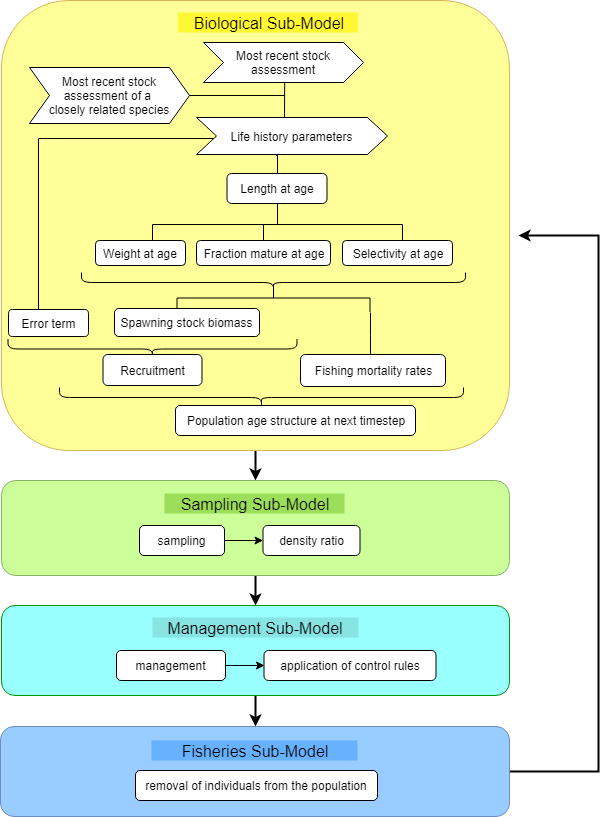

The diagram above was exported from draw.io. Its source (the exported page's mxGraphModel, read from the mxfile embedded in the PNG):
<mxGraphModel dx="1394" dy="685" grid="1" gridSize="10" guides="1" tooltips="1" connect="1" arrows="1" fold="1" page="1" pageScale="1" pageWidth="850" pageHeight="1100" math="0" shadow="0">
  <root>
    <mxCell id="0" />
    <mxCell id="1" parent="0" />
    <mxCell id="2eAGbNLuRyHWPbiOSGQ9-63" value="" style="edgeStyle=orthogonalEdgeStyle;rounded=0;orthogonalLoop=1;jettySize=auto;html=1;endArrow=classic;endFill=1;fontSize=12;strokeColor=#000000;startArrow=none;startFill=0;fillColor=#999999;strokeWidth=2;" parent="1" target="2eAGbNLuRyHWPbiOSGQ9-62" edge="1">
      <mxGeometry relative="1" as="geometry">
        <mxPoint x="257" y="445" as="sourcePoint" />
      </mxGeometry>
    </mxCell>
    <mxCell id="2eAGbNLuRyHWPbiOSGQ9-45" value="" style="rounded=1;whiteSpace=wrap;html=1;strokeWidth=1;fillColor=#FFFF99;strokeColor=#d6b656;" parent="1" vertex="1">
      <mxGeometry x="3" width="508" height="450" as="geometry" />
    </mxCell>
    <mxCell id="2eAGbNLuRyHWPbiOSGQ9-10" value="" style="edgeStyle=orthogonalEdgeStyle;rounded=0;orthogonalLoop=1;jettySize=auto;html=1;endArrow=none;endFill=0;exitX=0.5;exitY=1;exitDx=0;exitDy=0;" parent="1" target="2eAGbNLuRyHWPbiOSGQ9-9" edge="1">
      <mxGeometry relative="1" as="geometry">
        <mxPoint x="279" y="155" as="sourcePoint" />
        <Array as="points">
          <mxPoint x="278" y="155" />
          <mxPoint x="278" y="155" />
        </Array>
      </mxGeometry>
    </mxCell>
    <mxCell id="2eAGbNLuRyHWPbiOSGQ9-30" value="Error term" style="rounded=1;whiteSpace=wrap;html=1;" parent="1" vertex="1">
      <mxGeometry x="10" y="309" width="80" height="27" as="geometry" />
    </mxCell>
    <mxCell id="2eAGbNLuRyHWPbiOSGQ9-31" value="" style="edgeStyle=orthogonalEdgeStyle;rounded=0;orthogonalLoop=1;jettySize=auto;html=1;endArrow=none;endFill=0;exitX=0.101;exitY=0.518;exitDx=0;exitDy=0;exitPerimeter=0;" parent="1" source="ZZB1f1mFVsRE67amyZZ--4" target="2eAGbNLuRyHWPbiOSGQ9-30" edge="1">
      <mxGeometry relative="1" as="geometry">
        <mxPoint x="189" y="138" as="sourcePoint" />
        <Array as="points">
          <mxPoint x="217" y="138" />
          <mxPoint x="40" y="138" />
        </Array>
      </mxGeometry>
    </mxCell>
    <mxCell id="2eAGbNLuRyHWPbiOSGQ9-9" value="Length at age" style="rounded=1;whiteSpace=wrap;html=1;" parent="1" vertex="1">
      <mxGeometry x="228.5" y="173" width="100" height="30" as="geometry" />
    </mxCell>
    <mxCell id="2eAGbNLuRyHWPbiOSGQ9-7" value="" style="strokeWidth=1;html=1;shape=mxgraph.flowchart.annotation_2;align=left;pointerEvents=1;rotation=90;" parent="1" vertex="1">
      <mxGeometry x="258" y="99" width="42" height="250" as="geometry" />
    </mxCell>
    <mxCell id="2eAGbNLuRyHWPbiOSGQ9-40" value="" style="edgeStyle=orthogonalEdgeStyle;rounded=0;orthogonalLoop=1;jettySize=auto;html=1;endArrow=none;endFill=0;entryX=0;entryY=0.5;entryDx=0;entryDy=0;entryPerimeter=0;" parent="1" source="2eAGbNLuRyHWPbiOSGQ9-9" target="2eAGbNLuRyHWPbiOSGQ9-7" edge="1">
      <mxGeometry relative="1" as="geometry">
        <Array as="points">
          <mxPoint x="280" y="195" />
        </Array>
      </mxGeometry>
    </mxCell>
    <mxCell id="2eAGbNLuRyHWPbiOSGQ9-23" value="" style="edgeStyle=orthogonalEdgeStyle;rounded=0;orthogonalLoop=1;jettySize=auto;html=1;endArrow=none;endFill=0;entryX=0.504;entryY=0.554;entryDx=0;entryDy=0;entryPerimeter=0;" parent="1" source="2eAGbNLuRyHWPbiOSGQ9-20" target="2eAGbNLuRyHWPbiOSGQ9-7" edge="1">
      <mxGeometry relative="1" as="geometry">
        <mxPoint x="274.5" y="231" as="targetPoint" />
        <Array as="points">
          <mxPoint x="265" y="224" />
          <mxPoint x="265" y="224" />
        </Array>
      </mxGeometry>
    </mxCell>
    <mxCell id="2eAGbNLuRyHWPbiOSGQ9-20" value="Fraction mature at age" style="rounded=1;whiteSpace=wrap;html=1;" parent="1" vertex="1">
      <mxGeometry x="198" y="240" width="134" height="25" as="geometry" />
    </mxCell>
    <mxCell id="2eAGbNLuRyHWPbiOSGQ9-21" value="Selectivity at age" style="rounded=1;whiteSpace=wrap;html=1;" parent="1" vertex="1">
      <mxGeometry x="344" y="240" width="110" height="25" as="geometry" />
    </mxCell>
    <mxCell id="2eAGbNLuRyHWPbiOSGQ9-26" value="" style="shape=curlyBracket;whiteSpace=wrap;html=1;rounded=1;strokeWidth=1;rotation=-90;" parent="1" vertex="1">
      <mxGeometry x="265" y="90" width="20" height="384" as="geometry" />
    </mxCell>
    <mxCell id="2eAGbNLuRyHWPbiOSGQ9-27" value="" style="strokeWidth=1;html=1;shape=mxgraph.flowchart.annotation_2;align=left;pointerEvents=1;rotation=90;" parent="1" vertex="1">
      <mxGeometry x="261" y="201" width="28" height="193" as="geometry" />
    </mxCell>
    <mxCell id="2eAGbNLuRyHWPbiOSGQ9-28" value="Spawning stock biomass" style="rounded=1;whiteSpace=wrap;html=1;" parent="1" vertex="1">
      <mxGeometry x="116" y="308" width="145" height="28" as="geometry" />
    </mxCell>
    <mxCell id="2eAGbNLuRyHWPbiOSGQ9-43" value="" style="edgeStyle=orthogonalEdgeStyle;rounded=0;orthogonalLoop=1;jettySize=auto;html=1;endArrow=none;endFill=0;entryX=1;entryY=0;entryDx=0;entryDy=0;entryPerimeter=0;" parent="1" source="2eAGbNLuRyHWPbiOSGQ9-29" target="2eAGbNLuRyHWPbiOSGQ9-27" edge="1">
      <mxGeometry relative="1" as="geometry">
        <Array as="points">
          <mxPoint x="372" y="335" />
          <mxPoint x="372" y="335" />
        </Array>
      </mxGeometry>
    </mxCell>
    <mxCell id="2eAGbNLuRyHWPbiOSGQ9-29" value="Fishing mortality rates" style="rounded=1;whiteSpace=wrap;html=1;" parent="1" vertex="1">
      <mxGeometry x="302" y="354" width="145" height="32" as="geometry" />
    </mxCell>
    <mxCell id="2eAGbNLuRyHWPbiOSGQ9-32" value="" style="shape=curlyBracket;whiteSpace=wrap;html=1;rounded=1;strokeWidth=1;rotation=-90;" parent="1" vertex="1">
      <mxGeometry x="144" y="204" width="20" height="289" as="geometry" />
    </mxCell>
    <mxCell id="2eAGbNLuRyHWPbiOSGQ9-33" value="Recruitment" style="rounded=1;whiteSpace=wrap;html=1;" parent="1" vertex="1">
      <mxGeometry x="104.5" y="354" width="99" height="31" as="geometry" />
    </mxCell>
    <mxCell id="2eAGbNLuRyHWPbiOSGQ9-38" value="Population age structure at next timestep" style="rounded=1;whiteSpace=wrap;html=1;" parent="1" vertex="1">
      <mxGeometry x="177" y="405" width="240" height="30" as="geometry" />
    </mxCell>
    <mxCell id="2eAGbNLuRyHWPbiOSGQ9-44" value="" style="shape=curlyBracket;whiteSpace=wrap;html=1;rounded=1;strokeWidth=1;rotation=-90;" parent="1" vertex="1">
      <mxGeometry x="253" y="195" width="20" height="404" as="geometry" />
    </mxCell>
    <mxCell id="2eAGbNLuRyHWPbiOSGQ9-47" value="Biological Sub-Model&lt;br style=&quot;font-size: 16px;&quot;&gt;" style="text;html=1;strokeColor=none;fillColor=#FFF833;align=center;verticalAlign=middle;whiteSpace=wrap;rounded=0;strokeWidth=2;fontSize=16;" parent="1" vertex="1">
      <mxGeometry x="179.5" y="12" width="180" height="20" as="geometry" />
    </mxCell>
    <mxCell id="2eAGbNLuRyHWPbiOSGQ9-15" value="Weight at age" style="rounded=1;whiteSpace=wrap;html=1;" parent="1" vertex="1">
      <mxGeometry x="97" y="240" width="90" height="25" as="geometry" />
    </mxCell>
    <mxCell id="2eAGbNLuRyHWPbiOSGQ9-60" value="" style="edgeStyle=orthogonalEdgeStyle;rounded=0;orthogonalLoop=1;jettySize=auto;html=1;endArrow=none;endFill=0;fontSize=12;" parent="1" edge="1">
      <mxGeometry relative="1" as="geometry">
        <mxPoint x="286" y="95" as="targetPoint" />
        <mxPoint x="183" y="95" as="sourcePoint" />
      </mxGeometry>
    </mxCell>
    <mxCell id="2eAGbNLuRyHWPbiOSGQ9-88" value="" style="edgeStyle=orthogonalEdgeStyle;rounded=0;orthogonalLoop=1;jettySize=auto;html=1;startArrow=none;startFill=0;endArrow=classic;endFill=1;strokeColor=#000000;fillColor=#999999;fontSize=12;strokeWidth=2;" parent="1" source="2eAGbNLuRyHWPbiOSGQ9-62" target="2eAGbNLuRyHWPbiOSGQ9-87" edge="1">
      <mxGeometry relative="1" as="geometry" />
    </mxCell>
    <mxCell id="2eAGbNLuRyHWPbiOSGQ9-62" value="" style="rounded=1;whiteSpace=wrap;html=1;strokeWidth=1;fillColor=#CCFF99;strokeColor=#82b366;" parent="1" vertex="1">
      <mxGeometry x="3" y="480" width="508" height="95" as="geometry" />
    </mxCell>
    <mxCell id="2eAGbNLuRyHWPbiOSGQ9-97" value="" style="edgeStyle=orthogonalEdgeStyle;rounded=0;orthogonalLoop=1;jettySize=auto;html=1;startArrow=none;startFill=0;endArrow=classic;endFill=1;strokeColor=#000000;fillColor=#999999;fontSize=12;strokeWidth=2;" parent="1" source="2eAGbNLuRyHWPbiOSGQ9-87" target="2eAGbNLuRyHWPbiOSGQ9-96" edge="1">
      <mxGeometry relative="1" as="geometry" />
    </mxCell>
    <mxCell id="2eAGbNLuRyHWPbiOSGQ9-87" value="" style="rounded=1;whiteSpace=wrap;html=1;strokeWidth=1;fillColor=#99FFFF;strokeColor=#009900;" parent="1" vertex="1">
      <mxGeometry x="3" y="605" width="508" height="90" as="geometry" />
    </mxCell>
    <mxCell id="2eAGbNLuRyHWPbiOSGQ9-101" value="" style="edgeStyle=orthogonalEdgeStyle;rounded=0;orthogonalLoop=1;jettySize=auto;html=1;startArrow=none;startFill=0;endArrow=classic;endFill=1;strokeColor=#000000;fillColor=#999999;fontSize=12;strokeWidth=2;" parent="1" source="2eAGbNLuRyHWPbiOSGQ9-96" edge="1">
      <mxGeometry relative="1" as="geometry">
        <mxPoint x="520" y="235" as="targetPoint" />
        <Array as="points">
          <mxPoint x="600" y="771" />
          <mxPoint x="600" y="235" />
        </Array>
      </mxGeometry>
    </mxCell>
    <mxCell id="2eAGbNLuRyHWPbiOSGQ9-96" value="" style="rounded=1;whiteSpace=wrap;html=1;strokeWidth=1;fillColor=#99CCFF;strokeColor=#6c8ebf;gradientColor=none;" parent="1" vertex="1">
      <mxGeometry x="2" y="726" width="509" height="90" as="geometry" />
    </mxCell>
    <mxCell id="2eAGbNLuRyHWPbiOSGQ9-64" value="Sampling Sub-Model&lt;br style=&quot;font-size: 16px&quot;&gt;" style="text;html=1;strokeColor=none;fillColor=#9CDE59;align=center;verticalAlign=middle;whiteSpace=wrap;rounded=0;strokeWidth=2;fontSize=16;" parent="1" vertex="1">
      <mxGeometry x="166" y="493" width="180" height="20" as="geometry" />
    </mxCell>
    <mxCell id="2eAGbNLuRyHWPbiOSGQ9-65" value="sampling" style="rounded=1;whiteSpace=wrap;html=1;" parent="1" vertex="1">
      <mxGeometry x="141" y="525" width="85" height="30" as="geometry" />
    </mxCell>
    <mxCell id="2eAGbNLuRyHWPbiOSGQ9-68" value="density ratio" style="rounded=1;whiteSpace=wrap;html=1;" parent="1" vertex="1">
      <mxGeometry x="264.5" y="525" width="97" height="30" as="geometry" />
    </mxCell>
    <mxCell id="2eAGbNLuRyHWPbiOSGQ9-69" value="" style="edgeStyle=orthogonalEdgeStyle;rounded=0;orthogonalLoop=1;jettySize=auto;html=1;startArrow=none;startFill=0;endArrow=classic;endFill=1;fillColor=#999999;fontSize=12;exitX=1;exitY=0.5;exitDx=0;exitDy=0;" parent="1" source="2eAGbNLuRyHWPbiOSGQ9-65" target="2eAGbNLuRyHWPbiOSGQ9-68" edge="1">
      <mxGeometry relative="1" as="geometry">
        <mxPoint x="371.5" y="540" as="sourcePoint" />
      </mxGeometry>
    </mxCell>
    <mxCell id="2eAGbNLuRyHWPbiOSGQ9-89" value="Management Sub-Model&lt;br style=&quot;font-size: 16px&quot;&gt;" style="text;html=1;strokeColor=none;fillColor=#88E3E3;align=center;verticalAlign=middle;whiteSpace=wrap;rounded=0;strokeWidth=2;fontSize=16;" parent="1" vertex="1">
      <mxGeometry x="154" y="617" width="206" height="20" as="geometry" />
    </mxCell>
    <mxCell id="2eAGbNLuRyHWPbiOSGQ9-90" value="management" style="rounded=1;whiteSpace=wrap;html=1;" parent="1" vertex="1">
      <mxGeometry x="118" y="650" width="109" height="30" as="geometry" />
    </mxCell>
    <mxCell id="2eAGbNLuRyHWPbiOSGQ9-98" value="Fisheries Sub-Model&lt;br style=&quot;font-size: 16px&quot;&gt;" style="text;html=1;strokeColor=none;fillColor=#66B2FF;align=center;verticalAlign=middle;whiteSpace=wrap;rounded=0;strokeWidth=2;fontSize=16;" parent="1" vertex="1">
      <mxGeometry x="153" y="740" width="206" height="20" as="geometry" />
    </mxCell>
    <mxCell id="2eAGbNLuRyHWPbiOSGQ9-99" value="removal of individuals from the population" style="rounded=1;whiteSpace=wrap;html=1;" parent="1" vertex="1">
      <mxGeometry x="137" y="770" width="242" height="30" as="geometry" />
    </mxCell>
    <mxCell id="ZZB1f1mFVsRE67amyZZ--2" value="&lt;span&gt;Most recent stock assessment of a &lt;br&gt;closely related species&lt;/span&gt;" style="shape=step;perimeter=stepPerimeter;whiteSpace=wrap;html=1;fixedSize=1;" parent="1" vertex="1">
      <mxGeometry x="31" y="67" width="160" height="56" as="geometry" />
    </mxCell>
    <mxCell id="ZZB1f1mFVsRE67amyZZ--6" value="" style="edgeStyle=orthogonalEdgeStyle;rounded=0;orthogonalLoop=1;jettySize=auto;html=1;strokeWidth=1;entryX=0.454;entryY=0.013;entryDx=0;entryDy=0;entryPerimeter=0;endArrow=none;endFill=0;" parent="1" edge="1">
      <mxGeometry relative="1" as="geometry">
        <mxPoint x="286.19047619047615" y="82" as="sourcePoint" />
        <mxPoint x="285.71428571428567" y="116.71428571428572" as="targetPoint" />
      </mxGeometry>
    </mxCell>
    <mxCell id="ZZB1f1mFVsRE67amyZZ--3" value="Most recent stock assessment&lt;br&gt;" style="shape=step;perimeter=stepPerimeter;whiteSpace=wrap;html=1;fixedSize=1;" parent="1" vertex="1">
      <mxGeometry x="205" y="42" width="160" height="40" as="geometry" />
    </mxCell>
    <mxCell id="ZZB1f1mFVsRE67amyZZ--4" value="Life history parameters&lt;br&gt;" style="shape=step;perimeter=stepPerimeter;whiteSpace=wrap;html=1;fixedSize=1;" parent="1" vertex="1">
      <mxGeometry x="198" y="117" width="191" height="37" as="geometry" />
    </mxCell>
    <mxCell id="aV4H3gvLabmIcgfFO0Gm-1" value="application of control rules" style="rounded=1;whiteSpace=wrap;html=1;" vertex="1" parent="1">
      <mxGeometry x="265.5" y="650" width="172" height="30" as="geometry" />
    </mxCell>
    <mxCell id="aV4H3gvLabmIcgfFO0Gm-2" value="" style="edgeStyle=orthogonalEdgeStyle;rounded=0;orthogonalLoop=1;jettySize=auto;html=1;startArrow=none;startFill=0;endArrow=classic;endFill=1;fillColor=#999999;fontSize=12;exitX=1;exitY=0.5;exitDx=0;exitDy=0;entryX=0;entryY=0.5;entryDx=0;entryDy=0;" edge="1" parent="1" source="2eAGbNLuRyHWPbiOSGQ9-90" target="aV4H3gvLabmIcgfFO0Gm-1">
      <mxGeometry relative="1" as="geometry">
        <mxPoint x="241" y="681" as="sourcePoint" />
        <mxPoint x="274.5" y="681" as="targetPoint" />
      </mxGeometry>
    </mxCell>
  </root>
</mxGraphModel>